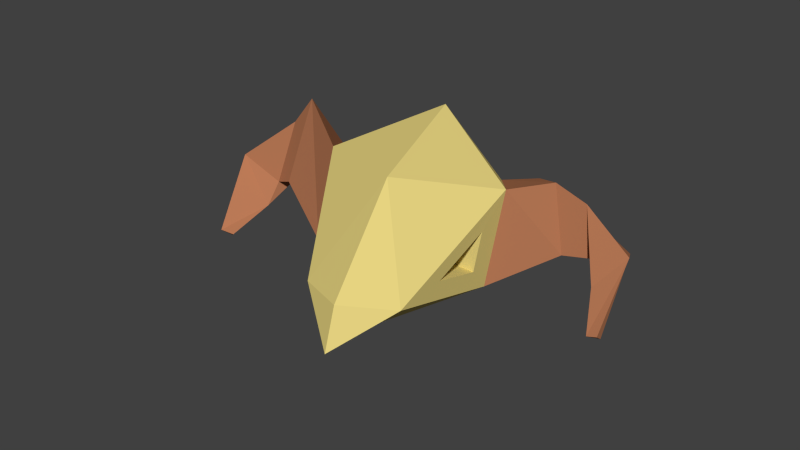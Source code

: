 # Source: Skull.blend  (saved by Blender 2.83.19; exported with 4.5.12 LTS)
import bpy
from mathutils import Matrix  # noqa: F401  (used for matrix-valued properties, if any)

bpy.ops.wm.read_factory_settings(use_empty=True)
scene = bpy.context.scene
scene.name = 'Scene'

# ---- collections
col_collection_1 = bpy.data.collections.new('Collection 1'); scene.collection.children.link(col_collection_1)

# ---- images (referenced by path relative to the original .blend; pixels are not part of the script)
import os
ASSET_DIR = os.environ.get("B2B_ASSET_DIR", "")  # directory of the original .blend (textures are referenced by path, not embedded)
HERE = os.path.dirname(os.path.abspath(__file__))  # packed textures are extracted next to this script under _unpacked/

def load_image(name, relpath, width, height, colorspace="sRGB"):
    """Load a texture the original file referenced (path relative to the .blend, or extracted next to this script)."""
    p = next((c for c in (os.path.join(HERE, relpath), os.path.join(ASSET_DIR, relpath)) if relpath and os.path.exists(c)), "")
    if p:
        img = bpy.data.images.load(p, check_existing=True)
        img.name = name
    else:  # same state as the original file: an image datablock whose file is absent (Cycles renders it pink)
        img = bpy.data.images.new(name, width, height)
        img.source = "FILE"
        img.filepath = "//" + (relpath or name)
    img.colorspace_settings.name = colorspace
    return img
img_ground_png_005 = load_image('Ground.png.005', '_unpacked/Ground.69856def.png', 32, 32, 'sRGB')

# ---- materials (node trees are filled in below, after node groups)
mat_material_007 = bpy.data.materials.new('Material.007')
mat_material_007.alpha_threshold = 0.0
mat_material_007.roughness = 0.5

# ---- material node trees
mat_material_007.use_nodes = True; mat_material_007.node_tree.nodes.clear()
_N = mat_material_007.node_tree.nodes; _L = mat_material_007.node_tree.links
n0 = _N.new('ShaderNodeOutputMaterial'); n0.name = 'Material Output'; n0.location = (300, 300)
n1 = _N.new('ShaderNodeBsdfDiffuse'); n1.name = 'Diffuse BSDF'; n1.location = (10, 300)
n2 = _N.new('ShaderNodeTexImage'); n2.name = 'Image Texture'; n2.location = (-180, 300)
n2.width = 140
n2.image = img_ground_png_005
_L.new(n1.outputs[0], n0.inputs[0])
_L.new(n2.outputs[0], n1.inputs[0])
n0.is_active_output = True

# ---- world
world_world = bpy.data.worlds.new('World'); scene.world = world_world
world_world.color = (0.05088, 0.05088, 0.05088)
world_world.use_sun_shadow = False
world_world.sun_shadow_jitter_overblur = 0.0
world_world.cycles.sampling_method = 'MANUAL'
world_world.cycles.sample_map_resolution = 256

# ---- meshes
me_icosphere_001 = bpy.data.meshes.new('Icosphere.001')
me_icosphere_001.from_pydata([(0.1962, -0.5625, -1.344), (0.9319, -0.8609, -0.9491), (-0.06807, -0.9275, -0.9491), (-0.7116, -0.1651, -0.6173), (-0.1012, 0.7662, -0.5165), (0.9065, 0.3636, -0.6173), (0.4726, -0.9098, 0.1033), (-0.5407, -0.5081, 0.2772), (-0.5509, 0.5924, 0.4102), (0.449, 0.9173, 0.4102), (1.077, 0.018, 0.2772), (0.1751, 0.05587, 0.9307), (0.4399, -1.12, -1.053), (1.401, 0.7274, -0.1581), (1.348, 0.3691, 0.4586), (0.8237, 0.9862, 0.5105), (1.674, 0.7676, -0.12), (1.635, 0.501, 0.3389), (1.244, 0.9601, 0.3775), (1.766, 0.7422, -0.3678), (2.067, 0.7064, -0.02668), (1.851, 1.175, 0.02005), (1.747, 0.9413, -0.8177), (1.859, 0.9285, -0.7974), (1.839, 1.056, -0.8099), (-1.334, -0.101, -0.1461), (-1.13, 0.3598, 0.3615), (-1.067, -0.3796, 0.6895), (-1.581, 0.02404, -0.1709), (-1.43, 0.3669, 0.2068), (-1.383, -0.1833, 0.4509), (-1.623, 0.008268, -0.4328), (-1.872, 0.3099, -0.1985), (-1.972, -0.1527, 0.01047), (-1.688, -0.3097, -0.803), (-1.773, -0.2341, -0.8156), (-1.829, -0.3484, -0.7923), (0.9448, 0.0569, -0.5074), (0.9553, -0.45, -0.6448), (1.016, -0.08617, -0.1371), (-0.293, -0.6894, -0.6352), (-0.5475, -0.3879, -0.5039), (-0.4799, -0.5235, -0.1502), (0.1932, -0.5886, -0.6207), (-0.06126, -0.2871, -0.4895), (0.006305, -0.4227, -0.1357), (0.2542, 0.03113, -0.4424), (0.2647, -0.4758, -0.5798), (0.3249, -0.1119, -0.07213), (0.441, -1.072, -1.476)], [], [(1, 0, 5), (0, 2, 3), (0, 3, 4), (0, 4, 5), (5, 10, 39, 37), (12, 1, 6), (2, 7, 42, 40), (4, 3, 8), (5, 4, 9), (1, 10, 6), (2, 6, 7), (3, 7, 8), (4, 8, 9), (9, 10, 14, 15), (6, 10, 11), (7, 6, 11), (8, 7, 11), (9, 8, 11), (10, 9, 11), (2, 12, 6), (15, 14, 17, 18), (5, 9, 15, 13), (10, 5, 13, 14), (18, 17, 20, 21), (13, 15, 18, 16), (14, 13, 16, 17), (21, 20, 23, 24), (16, 18, 21, 19), (17, 16, 19, 20), (22, 24, 23), (19, 21, 24, 22), (20, 19, 22, 23), (7, 8, 26, 27), (27, 26, 29, 30), (3, 7, 27, 25), (30, 29, 32, 33), (25, 27, 30, 28), (26, 25, 28, 29), (33, 32, 35, 36), (28, 30, 33, 31), (29, 28, 31, 32), (34, 36, 35), (31, 33, 36, 34), (32, 31, 34, 35), (8, 3, 25, 26), (37, 39, 48, 46), (10, 1, 38, 39), (1, 5, 37, 38), (40, 42, 45, 43), (7, 3, 41, 42), (3, 2, 40, 41), (44, 43, 45), (42, 41, 44, 45), (41, 40, 43, 44), (47, 46, 48), (39, 38, 47, 48), (38, 37, 46, 47), (0, 1, 49), (1, 12, 49), (12, 2, 49), (2, 0, 49)])
_uv = me_icosphere_001.uv_layers.new(name='UVMap')
_uv.uv.foreach_set('vector', [0.4094, 0.3701, 0.4078, 0.3703, 0.4123, 0.37, 0.4078, 0.3703, 0.4076, 0.3706, 0.3998, 0.3678, 0.4078, 0.3703, 0.3998, 0.3678, 0.4086, 0.369, 0.4078, 0.3703, 0.4086, 0.369, 0.4123, 0.37, 0.4123, 0.37, 0.4134, 0.3698, 0.4122, 0.3701, 0.4119, 0.37, 0.4086, 0.3703, 0.4094, 0.3701, 0.4107, 0.3698, 0.4076, 0.3706, 0.4107, 0.3702, 0.4065, 0.3694, 0.4059, 0.3694, 0.4086, 0.369, 0.3998, 0.3678, 0.4107, 0.367, 0.4123, 0.37, 0.4086, 0.369, 0.4123, 0.3691, 0.4094, 0.3701, 0.4134, 0.3698, 0.4107, 0.3698, 0.4076, 0.3706, 0.4107, 0.3698, 0.4107, 0.3702, 0.4046, 0.3741, 0.4046, 0.3722, 0.4067, 0.3727, 0.4086, 0.369, 0.4107, 0.367, 0.4123, 0.3691, 0.1193, 0.1972, 0.1205, 0.1979, 0.124, 0.1983, 0.122, 0.1981, 0.4107, 0.3698, 0.4134, 0.3698, 0.4117, 0.3689, 0.4107, 0.3702, 0.4107, 0.3698, 0.4117, 0.3689, 0.4107, 0.367, 0.4107, 0.3702, 0.4117, 0.3689, 0.4123, 0.3691, 0.4107, 0.367, 0.4117, 0.3689, 0.4134, 0.3698, 0.4123, 0.3691, 0.4117, 0.3689, 0.4076, 0.3706, 0.4086, 0.3703, 0.4107, 0.3698, 0.122, 0.1981, 0.124, 0.1983, 0.127, 0.1985, 0.1252, 0.1989, 0.1193, 0.1982, 0.1193, 0.1972, 0.122, 0.1981, 0.1244, 0.1982, 0.1205, 0.1979, 0.1193, 0.1982, 0.1244, 0.1982, 0.124, 0.1983, 0.1252, 0.1989, 0.127, 0.1985, 0.1354, 0.1999, 0.1311, 0.1994, 0.1244, 0.1982, 0.122, 0.1981, 0.1252, 0.1989, 0.1293, 0.199, 0.124, 0.1983, 0.1244, 0.1982, 0.1293, 0.199, 0.127, 0.1985, 0.1311, 0.1994, 0.1354, 0.1999, 0.131, 0.2003, 0.1311, 0.2001, 0.1293, 0.199, 0.1252, 0.1989, 0.1311, 0.1994, 0.1311, 0.1992, 0.127, 0.1985, 0.1293, 0.199, 0.1311, 0.1992, 0.1354, 0.1999, 0.131, 0.2002, 0.1311, 0.2001, 0.131, 0.2003, 0.1311, 0.1992, 0.1311, 0.1994, 0.1311, 0.2001, 0.131, 0.2002, 0.1354, 0.1999, 0.1311, 0.1992, 0.131, 0.2002, 0.131, 0.2003, 0.1116, 0.2061, 0.1068, 0.2035, 0.1092, 0.2035, 0.1098, 0.2037, 0.1098, 0.2037, 0.1092, 0.2035, 0.1094, 0.2032, 0.1096, 0.2034, 0.1116, 0.2003, 0.1116, 0.2061, 0.1098, 0.2037, 0.1097, 0.203, 0.1096, 0.2034, 0.1094, 0.2032, 0.1094, 0.203, 0.1094, 0.2031, 0.1097, 0.203, 0.1098, 0.2037, 0.1096, 0.2034, 0.1095, 0.2031, 0.1092, 0.2035, 0.1097, 0.203, 0.1095, 0.2031, 0.1094, 0.2032, 0.1094, 0.2031, 0.1094, 0.203, 0.1093, 0.2028, 0.1093, 0.2029, 0.1095, 0.2031, 0.1096, 0.2034, 0.1094, 0.2031, 0.1094, 0.203, 0.1094, 0.2032, 0.1095, 0.2031, 0.1094, 0.203, 0.1094, 0.203, 0.1093, 0.2029, 0.1093, 0.2029, 0.1093, 0.2028, 0.1094, 0.203, 0.1094, 0.2031, 0.1093, 0.2029, 0.1093, 0.2029, 0.1094, 0.203, 0.1094, 0.203, 0.1093, 0.2029, 0.1093, 0.2028, 0.1068, 0.2035, 0.1116, 0.2003, 0.1097, 0.203, 0.1092, 0.2035, 0.4119, 0.37, 0.4122, 0.3701, 0.4118, 0.3701, 0.4118, 0.37, 0.4134, 0.3698, 0.4094, 0.3701, 0.4112, 0.3701, 0.4122, 0.3701, 0.4094, 0.3701, 0.4123, 0.37, 0.4119, 0.37, 0.4112, 0.3701, 0.4059, 0.3694, 0.4065, 0.3694, 0.4059, 0.3694, 0.4058, 0.3694, 0.4107, 0.3702, 0.3998, 0.3678, 0.4042, 0.3689, 0.4065, 0.3694, 0.3998, 0.3678, 0.4076, 0.3706, 0.4059, 0.3694, 0.4042, 0.3689, 0.4056, 0.3694, 0.4058, 0.3694, 0.4059, 0.3694, 0.4065, 0.3694, 0.4042, 0.3689, 0.4056, 0.3694, 0.4059, 0.3694, 0.4042, 0.3689, 0.4059, 0.3694, 0.4058, 0.3694, 0.4056, 0.3694, 0.4116, 0.3701, 0.4118, 0.37, 0.4118, 0.3701, 0.4122, 0.3701, 0.4112, 0.3701, 0.4116, 0.3701, 0.4118, 0.3701, 0.4112, 0.3701, 0.4119, 0.37, 0.4118, 0.37, 0.4116, 0.3701, 0.4078, 0.3703, 0.4094, 0.3701, 0.4084, 0.3704, 0.4094, 0.3701, 0.4086, 0.3703, 0.4084, 0.3704, 0.4086, 0.3703, 0.4076, 0.3706, 0.4084, 0.3704, 0.4076, 0.3706, 0.4078, 0.3703, 0.4084, 0.3704])
me_icosphere_001.materials.append(mat_material_007)
me_icosphere_001.use_remesh_preserve_volume = False
me_icosphere_001.use_remesh_preserve_attributes = False
me_icosphere_001.use_mirror_vertex_groups = False
me_icosphere_001.update()

# ---- objects
ob_icosphere = bpy.data.objects.new('Icosphere', me_icosphere_001)

# ---- transforms, parenting, visibility, modifiers, constraints
ob_icosphere.location = (0.0, 0.0, 0.7128)
ob_icosphere.rotation_euler = (-0.5225, -0.07951, 0.02046)
ob_icosphere.scale = (0.4931, 0.4931, 0.4931)
ob_icosphere.lineart.crease_threshold = 0.0

# ---- collection membership
col_collection_1.objects.link(ob_icosphere)

# ---- scene / render settings (as saved in the file)
scene.frame_start = 1; scene.frame_end = 250; scene.frame_set(1)
scene.render.engine = 'CYCLES'
scene.render.resolution_percentage = 50
scene.render.dither_intensity = 0.0
scene.cycles.use_denoising = False
scene.cycles.samples = 10
scene.cycles.sampling_pattern = 'TABULATED_SOBOL'
scene.cycles.light_sampling_threshold = 0.0
scene.cycles.use_adaptive_sampling = False
scene.cycles.use_light_tree = False
scene.cycles.blur_glossy = 0.0
scene.cycles.pixel_filter_type = 'GAUSSIAN'
scene.cycles.sample_clamp_indirect = 0.0
scene.view_settings.view_transform = 'Standard'
bpy.context.view_layer.update()

# ---- added for rendering (the .blend has no active camera and no usable light): camera, sun
cam_auto = bpy.data.cameras.new('AutoCamera')
cam_auto.lens = 50.0
cam_auto.sensor_width = 36.0
cam_auto.clip_end = 1000.0
ob_auto_camera = bpy.data.objects.new('AutoCamera', cam_auto)
scene.collection.objects.link(ob_auto_camera)
ob_auto_camera.location = (2.97077, -3.57856, 2.94086)
ob_auto_camera.rotation_euler = (1.09748, -7.21219e-08, 0.694738)
scene.camera = ob_auto_camera
light_auto_sun = bpy.data.lights.new('AutoSun', 'SUN')
light_auto_sun.energy = 3.0
light_auto_sun.angle = 0.0523599
ob_auto_sun = bpy.data.objects.new('AutoSun', light_auto_sun)
scene.collection.objects.link(ob_auto_sun)
ob_auto_sun.rotation_euler = (0.872665, 0.174533, 0.523599)
bpy.context.view_layer.update()
